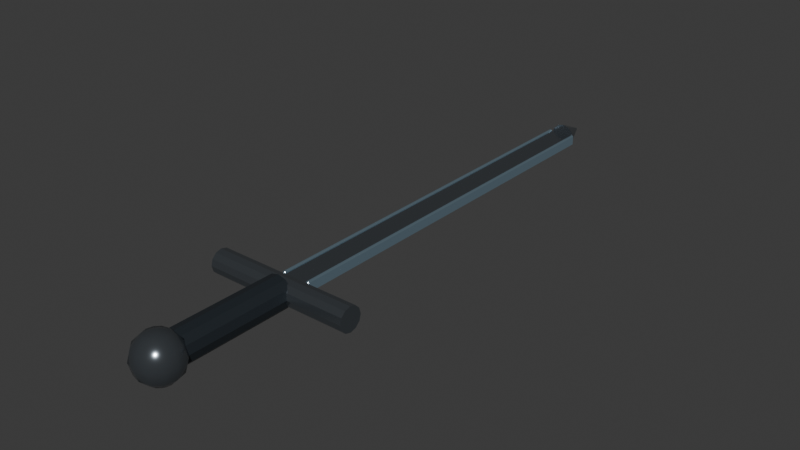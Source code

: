 # Source: WPN_Sword_A_TP_v01.blend  (saved by Blender 5.2.44; exported with 4.5.12 LTS)
import bpy
from mathutils import Matrix  # noqa: F401  (used for matrix-valued properties, if any)

bpy.ops.wm.read_factory_settings(use_empty=True)
scene = bpy.context.scene
scene.name = 'Scene'

# ---- collections
col_collection = bpy.data.collections.new('Collection'); scene.collection.children.link(col_collection)

# ---- materials (node trees are filled in below, after node groups)
mat_mat_wpn_sword_a = bpy.data.materials.new('MAT_WPN_Sword_A')
mat_mat_wpn_sword_a.diffuse_color = (0.035, 0.045, 0.055, 1.0)
mat_mat_wpn_sword_a_detail = bpy.data.materials.new('MAT_WPN_Sword_A_Detail')
mat_mat_wpn_sword_a_detail.diffuse_color = (0.22, 0.25, 0.28, 1.0)
mat_mat_wpn_sword_a_bladeedge = bpy.data.materials.new('MAT_WPN_Sword_A_BladeEdge')
mat_mat_wpn_sword_a_bladeedge.diffuse_color = (0.42, 0.5, 0.55, 1.0)

# ---- material node trees
mat_mat_wpn_sword_a.use_nodes = True; mat_mat_wpn_sword_a.node_tree.nodes.clear()
_N = mat_mat_wpn_sword_a.node_tree.nodes; _L = mat_mat_wpn_sword_a.node_tree.links
n0 = _N.new('ShaderNodeOutputMaterial'); n0.name = 'Material Output'; n0.location = (0, 0)
n1 = _N.new('ShaderNodeBsdfPrincipled'); n1.name = 'Principled BSDF'; n1.location = (0, 0)
n1.inputs[0].default_value = (0.035, 0.045, 0.055, 1.0)
n1.inputs[1].default_value = 0.5
n1.inputs[2].default_value = 0.38
n1.inputs[10].default_value = 0.005
_L.new(n1.outputs[0], n0.inputs[0])
n0.is_active_output = True
mat_mat_wpn_sword_a_detail.use_nodes = True; mat_mat_wpn_sword_a_detail.node_tree.nodes.clear()
_N = mat_mat_wpn_sword_a_detail.node_tree.nodes; _L = mat_mat_wpn_sword_a_detail.node_tree.links
n0 = _N.new('ShaderNodeOutputMaterial'); n0.name = 'Material Output'; n0.location = (0, 0)
n1 = _N.new('ShaderNodeBsdfPrincipled'); n1.name = 'Principled BSDF'; n1.location = (0, 0)
n1.inputs[0].default_value = (0.22, 0.25, 0.28, 1.0)
n1.inputs[1].default_value = 0.88
n1.inputs[2].default_value = 0.18
n1.inputs[10].default_value = 0.005
_L.new(n1.outputs[0], n0.inputs[0])
n0.is_active_output = True
mat_mat_wpn_sword_a_bladeedge.use_nodes = True; mat_mat_wpn_sword_a_bladeedge.node_tree.nodes.clear()
_N = mat_mat_wpn_sword_a_bladeedge.node_tree.nodes; _L = mat_mat_wpn_sword_a_bladeedge.node_tree.links
n0 = _N.new('ShaderNodeOutputMaterial'); n0.name = 'Material Output'; n0.location = (0, 0)
n1 = _N.new('ShaderNodeBsdfPrincipled'); n1.name = 'Principled BSDF'; n1.location = (0, 0)
n1.inputs[0].default_value = (0.42, 0.5, 0.55, 1.0)
n1.inputs[1].default_value = 0.9
n1.inputs[2].default_value = 0.12
n1.inputs[10].default_value = 0.005
n1.inputs[27].default_value = (0.08, 0.16, 0.22, 1.0)
n1.inputs[28].default_value = 0.25
_L.new(n1.outputs[0], n0.inputs[0])
n0.is_active_output = True

# ---- world
world_world = bpy.data.worlds.new('World'); scene.world = world_world
world_world.use_nodes = True; world_world.node_tree.nodes.clear()
_N = world_world.node_tree.nodes; _L = world_world.node_tree.links
n0 = _N.new('ShaderNodeOutputWorld'); n0.name = 'World Output'; n0.location = (200, 100)
n1 = _N.new('ShaderNodeBackground'); n1.name = 'Background'; n1.location = (-200, 100)
n1.inputs[0].default_value = (0.05088, 0.05088, 0.05088, 1.0)
_L.new(n1.outputs[0], n0.inputs[0])
n0.is_active_output = True
world_world.color = (0.05088, 0.05088, 0.05088)
world_world.sun_shadow_jitter_overblur = 0.0

# ---- meshes
me_mesh_hilt = bpy.data.meshes.new('MESH_Hilt')
me_mesh_hilt.from_pydata([(2.972e-09, -0.125, 0.034), (2.972e-09, 0.125, 0.034), (-0.017, -0.125, 0.02944), (-0.017, 0.125, 0.02944), (-0.02944, -0.125, 0.017), (-0.02944, 0.125, 0.017), (-0.034, -0.125, 1.977e-08), (-0.034, 0.125, -1.382e-08), (-0.02944, -0.125, -0.017), (-0.02944, 0.125, -0.017), (-0.017, -0.125, -0.02944), (-0.017, 0.125, -0.02944), (-2.972e-09, -0.125, -0.034), (-2.972e-09, 0.125, -0.034), (0.017, -0.125, -0.02944), (0.017, 0.125, -0.02944), (0.02944, -0.125, -0.017), (0.02944, 0.125, -0.017), (0.034, -0.125, 1.382e-08), (0.034, 0.125, -1.977e-08), (0.02944, -0.125, 0.017), (0.02944, 0.125, 0.017), (0.017, -0.125, 0.02944), (0.017, 0.125, 0.02944), (-0.16, 0.135, 0.026), (0.16, 0.135, 0.026), (-0.16, 0.148, 0.02252), (0.16, 0.148, 0.02252), (-0.16, 0.1575, 0.013), (0.16, 0.1575, 0.013), (-0.16, 0.161, 3.553e-17), (0.16, 0.161, -3.553e-17), (-0.16, 0.1575, -0.013), (0.16, 0.1575, -0.013), (-0.16, 0.148, -0.02252), (0.16, 0.148, -0.02252), (-0.16, 0.135, -0.026), (0.16, 0.135, -0.026), (-0.16, 0.122, -0.02252), (0.16, 0.122, -0.02252), (-0.16, 0.1125, -0.013), (0.16, 0.1125, -0.013), (-0.16, 0.109, 3.553e-17), (0.16, 0.109, -3.553e-17), (-0.16, 0.1125, 0.013), (0.16, 0.1125, 0.013), (-0.16, 0.122, 0.02252), (0.16, 0.122, 0.02252), (0.0, -0.145, 0.05), (0.0, -0.12, 0.0433), (0.0, -0.1017, 0.025), (0.0, -0.095, 0.0), (0.0, -0.1017, -0.025), (0.0, -0.12, -0.0433), (0.0, -0.145, -0.05), (0.0125, -0.1233, 0.0433), (0.02165, -0.1075, 0.025), (0.025, -0.1017, 0.0), (0.02165, -0.1075, -0.025), (0.0125, -0.1233, -0.0433), (0.02165, -0.1325, 0.0433), (0.0375, -0.1233, 0.025), (0.0433, -0.12, 0.0), (0.0375, -0.1233, -0.025), (0.02165, -0.1325, -0.0433), (0.025, -0.145, 0.0433), (0.0433, -0.145, 0.025), (0.05, -0.145, 0.0), (0.0433, -0.145, -0.025), (0.025, -0.145, -0.0433), (0.02165, -0.1575, 0.0433), (0.0375, -0.1667, 0.025), (0.0433, -0.17, 0.0), (0.0375, -0.1667, -0.025), (0.02165, -0.1575, -0.0433), (0.0125, -0.1667, 0.0433), (0.02165, -0.1825, 0.025), (0.025, -0.1883, 0.0), (0.02165, -0.1825, -0.025), (0.0125, -0.1667, -0.0433), (0.0, -0.17, 0.0433), (-4.47e-09, -0.1883, 0.025), (0.0, -0.195, 0.0), (-4.47e-09, -0.1883, -0.025), (0.0, -0.17, -0.0433), (-0.0125, -0.1667, 0.0433), (-0.02165, -0.1825, 0.025), (-0.025, -0.1883, 0.0), (-0.02165, -0.1825, -0.025), (-0.0125, -0.1667, -0.0433), (-0.02165, -0.1575, 0.0433), (-0.0375, -0.1667, 0.025), (-0.0433, -0.17, 0.0), (-0.0375, -0.1667, -0.025), (-0.02165, -0.1575, -0.0433), (-0.025, -0.145, 0.0433), (-0.0433, -0.145, 0.025), (-0.05, -0.145, 0.0), (-0.0433, -0.145, -0.025), (-0.025, -0.145, -0.0433), (-0.02165, -0.1325, 0.0433), (-0.0375, -0.1233, 0.025), (-0.0433, -0.12, 0.0), (-0.0375, -0.1233, -0.025), (-0.02165, -0.1325, -0.0433), (-0.0125, -0.1233, 0.0433), (-0.02165, -0.1075, 0.025), (-0.025, -0.1017, 0.0), (-0.02165, -0.1075, -0.025), (-0.0125, -0.1233, -0.0433)], [], [(0, 1, 3, 2), (2, 3, 5, 4), (4, 5, 7, 6), (6, 7, 9, 8), (8, 9, 11, 10), (10, 11, 13, 12), (12, 13, 15, 14), (14, 15, 17, 16), (16, 17, 19, 18), (18, 19, 21, 20), (3, 1, 23, 21, 19, 17, 15, 13, 11, 9, 7, 5), (20, 21, 23, 22), (22, 23, 1, 0), (0, 2, 4, 6, 8, 10, 12, 14, 16, 18, 20, 22), (24, 25, 27, 26), (26, 27, 29, 28), (28, 29, 31, 30), (30, 31, 33, 32), (32, 33, 35, 34), (34, 35, 37, 36), (36, 37, 39, 38), (38, 39, 41, 40), (40, 41, 43, 42), (42, 43, 45, 44), (27, 25, 47, 45, 43, 41, 39, 37, 35, 33, 31, 29), (44, 45, 47, 46), (46, 47, 25, 24), (24, 26, 28, 30, 32, 34, 36, 38, 40, 42, 44, 46), (50, 49, 55, 56), (53, 52, 58, 59), (51, 50, 56, 57), (49, 48, 55), (54, 53, 59), (52, 51, 57, 58), (59, 58, 63, 64), (57, 56, 61, 62), (55, 48, 60), (54, 59, 64), (58, 57, 62, 63), (56, 55, 60, 61), (64, 63, 68, 69), (62, 61, 66, 67), (60, 48, 65), (54, 64, 69), (63, 62, 67, 68), (61, 60, 65, 66), (67, 66, 71, 72), (65, 48, 70), (54, 69, 74), (68, 67, 72, 73), (66, 65, 70, 71), (69, 68, 73, 74), (70, 48, 75), (54, 74, 79), (73, 72, 77, 78), (71, 70, 75, 76), (74, 73, 78, 79), (72, 71, 76, 77), (54, 79, 84), (78, 77, 82, 83), (76, 75, 80, 81), (79, 78, 83, 84), (77, 76, 81, 82), (75, 48, 80), (54, 84, 89), (83, 82, 87, 88), (81, 80, 85, 86), (84, 83, 88, 89), (82, 81, 86, 87), (80, 48, 85), (54, 89, 94), (88, 87, 92, 93), (86, 85, 90, 91), (89, 88, 93, 94), (87, 86, 91, 92), (85, 48, 90), (93, 92, 97, 98), (91, 90, 95, 96), (94, 93, 98, 99), (92, 91, 96, 97), (90, 48, 95), (54, 94, 99), (96, 95, 100, 101), (99, 98, 103, 104), (97, 96, 101, 102), (95, 48, 100), (54, 99, 104), (98, 97, 102, 103), (104, 103, 108, 109), (102, 101, 106, 107), (100, 48, 105), (54, 104, 109), (103, 102, 107, 108), (101, 100, 105, 106), (109, 108, 52, 53), (107, 106, 50, 51), (105, 48, 49), (54, 109, 53), (108, 107, 51, 52), (106, 105, 49, 50)])
me_mesh_hilt.polygons.foreach_set('use_smooth', [0, 0, 0, 0, 0, 0, 0, 0, 0, 0, 0, 0, 0, 0, 0, 0, 0, 0, 0, 0, 0, 0, 0, 0, 0, 0, 0, 0, 1, 1, 1, 1, 1, 1, 1, 1, 1, 1, 1, 1, 1, 1, 1, 1, 1, 1, 1, 1, 1, 1, 1, 1, 1, 1, 1, 1, 1, 1, 1, 1, 1, 1, 1, 1, 1, 1, 1, 1, 1, 1, 1, 1, 1, 1, 1, 1, 1, 1, 1, 1, 1, 1, 1, 1, 1, 1, 1, 1, 1, 1, 1, 1, 1, 1, 1, 1, 1, 1, 1, 1])
me_mesh_hilt.polygons.foreach_set('material_index', [0, 0, 0, 0, 0, 0, 0, 0, 0, 0, 0, 0, 0, 0, 1, 1, 1, 1, 1, 1, 1, 1, 1, 1, 1, 1, 1, 1, 1, 1, 1, 1, 1, 1, 1, 1, 1, 1, 1, 1, 1, 1, 1, 1, 1, 1, 1, 1, 1, 1, 1, 1, 1, 1, 1, 1, 1, 1, 1, 1, 1, 1, 1, 1, 1, 1, 1, 1, 1, 1, 1, 1, 1, 1, 1, 1, 1, 1, 1, 1, 1, 1, 1, 1, 1, 1, 1, 1, 1, 1, 1, 1, 1, 1, 1, 1, 1, 1, 1, 1])
_uv = me_mesh_hilt.uv_layers.new(name='UVMap')
_uv.uv.foreach_set('vector', [1.0, 0.5, 1.0, 1.0, 0.9167, 1.0, 0.9167, 0.5, 0.9167, 0.5, 0.9167, 1.0, 0.8333, 1.0, 0.8333, 0.5, 0.8333, 0.5, 0.8333, 1.0, 0.75, 1.0, 0.75, 0.5, 0.75, 0.5, 0.75, 1.0, 0.6667, 1.0, 0.6667, 0.5, 0.6667, 0.5, 0.6667, 1.0, 0.5833, 1.0, 0.5833, 0.5, 0.5833, 0.5, 0.5833, 1.0, 0.5, 1.0, 0.5, 0.5, 0.5, 0.5, 0.5, 1.0, 0.4167, 1.0, 0.4167, 0.5, 0.4167, 0.5, 0.4167, 1.0, 0.3333, 1.0, 0.3333, 0.5, 0.3333, 0.5, 0.3333, 1.0, 0.25, 1.0, 0.25, 0.5, 0.25, 0.5, 0.25, 1.0, 0.1667, 1.0, 0.1667, 0.5, 0.37, 0.4578, 0.25, 0.49, 0.13, 0.4578, 0.04215, 0.37, 0.01, 0.25, 0.04215, 0.13, 0.13, 0.04215, 0.25, 0.01, 0.37, 0.04215, 0.4578, 0.13, 0.49, 0.25, 0.4578, 0.37, 0.1667, 0.5, 0.1667, 1.0, 0.08333, 1.0, 0.08333, 0.5, 0.08333, 0.5, 0.08333, 1.0, 7.451e-08, 1.0, 7.451e-08, 0.5, 0.75, 0.49, 0.87, 0.4578, 0.9578, 0.37, 0.99, 0.25, 0.9578, 0.13, 0.87, 0.04215, 0.75, 0.01, 0.63, 0.04215, 0.5422, 0.13, 0.51, 0.25, 0.5422, 0.37, 0.63, 0.4578, 1.0, 0.5, 1.0, 1.0, 0.9167, 1.0, 0.9167, 0.5, 0.9167, 0.5, 0.9167, 1.0, 0.8333, 1.0, 0.8333, 0.5, 0.8333, 0.5, 0.8333, 1.0, 0.75, 1.0, 0.75, 0.5, 0.75, 0.5, 0.75, 1.0, 0.6667, 1.0, 0.6667, 0.5, 0.6667, 0.5, 0.6667, 1.0, 0.5833, 1.0, 0.5833, 0.5, 0.5833, 0.5, 0.5833, 1.0, 0.5, 1.0, 0.5, 0.5, 0.5, 0.5, 0.5, 1.0, 0.4167, 1.0, 0.4167, 0.5, 0.4167, 0.5, 0.4167, 1.0, 0.3333, 1.0, 0.3333, 0.5, 0.3333, 0.5, 0.3333, 1.0, 0.25, 1.0, 0.25, 0.5, 0.25, 0.5, 0.25, 1.0, 0.1667, 1.0, 0.1667, 0.5, 0.37, 0.4578, 0.25, 0.49, 0.13, 0.4578, 0.04215, 0.37, 0.01, 0.25, 0.04215, 0.13, 0.13, 0.04215, 0.25, 0.01, 0.37, 0.04215, 0.4578, 0.13, 0.49, 0.25, 0.4578, 0.37, 0.1667, 0.5, 0.1667, 1.0, 0.08333, 1.0, 0.08333, 0.5, 0.08333, 0.5, 0.08333, 1.0, 7.451e-08, 1.0, 7.451e-08, 0.5, 0.75, 0.49, 0.87, 0.4578, 0.9578, 0.37, 0.99, 0.25, 0.9578, 0.13, 0.87, 0.04215, 0.75, 0.01, 0.63, 0.04215, 0.5422, 0.13, 0.51, 0.25, 0.5422, 0.37, 0.63, 0.4578, 0.75, 0.6667, 0.75, 0.8333, 0.6667, 0.8333, 0.6667, 0.6667, 0.75, 0.1667, 0.75, 0.3333, 0.6667, 0.3333, 0.6667, 0.1667, 0.75, 0.5, 0.75, 0.6667, 0.6667, 0.6667, 0.6667, 0.5, 0.75, 0.8333, 0.7083, 1.0, 0.6667, 0.8333, 0.7083, 0.0, 0.75, 0.1667, 0.6667, 0.1667, 0.75, 0.3333, 0.75, 0.5, 0.6667, 0.5, 0.6667, 0.3333, 0.6667, 0.1667, 0.6667, 0.3333, 0.5833, 0.3333, 0.5833, 0.1667, 0.6667, 0.5, 0.6667, 0.6667, 0.5833, 0.6667, 0.5833, 0.5, 0.6667, 0.8333, 0.625, 1.0, 0.5833, 0.8333, 0.625, 0.0, 0.6667, 0.1667, 0.5833, 0.1667, 0.6667, 0.3333, 0.6667, 0.5, 0.5833, 0.5, 0.5833, 0.3333, 0.6667, 0.6667, 0.6667, 0.8333, 0.5833, 0.8333, 0.5833, 0.6667, 0.5833, 0.1667, 0.5833, 0.3333, 0.5, 0.3333, 0.5, 0.1667, 0.5833, 0.5, 0.5833, 0.6667, 0.5, 0.6667, 0.5, 0.5, 0.5833, 0.8333, 0.5417, 1.0, 0.5, 0.8333, 0.5417, 0.0, 0.5833, 0.1667, 0.5, 0.1667, 0.5833, 0.3333, 0.5833, 0.5, 0.5, 0.5, 0.5, 0.3333, 0.5833, 0.6667, 0.5833, 0.8333, 0.5, 0.8333, 0.5, 0.6667, 0.5, 0.5, 0.5, 0.6667, 0.4167, 0.6667, 0.4167, 0.5, 0.5, 0.8333, 0.4583, 1.0, 0.4167, 0.8333, 0.4583, 0.0, 0.5, 0.1667, 0.4167, 0.1667, 0.5, 0.3333, 0.5, 0.5, 0.4167, 0.5, 0.4167, 0.3333, 0.5, 0.6667, 0.5, 0.8333, 0.4167, 0.8333, 0.4167, 0.6667, 0.5, 0.1667, 0.5, 0.3333, 0.4167, 0.3333, 0.4167, 0.1667, 0.4167, 0.8333, 0.375, 1.0, 0.3333, 0.8333, 0.375, 0.0, 0.4167, 0.1667, 0.3333, 0.1667, 0.4167, 0.3333, 0.4167, 0.5, 0.3333, 0.5, 0.3333, 0.3333, 0.4167, 0.6667, 0.4167, 0.8333, 0.3333, 0.8333, 0.3333, 0.6667, 0.4167, 0.1667, 0.4167, 0.3333, 0.3333, 0.3333, 0.3333, 0.1667, 0.4167, 0.5, 0.4167, 0.6667, 0.3333, 0.6667, 0.3333, 0.5, 0.2917, 0.0, 0.3333, 0.1667, 0.25, 0.1667, 0.3333, 0.3333, 0.3333, 0.5, 0.25, 0.5, 0.25, 0.3333, 0.3333, 0.6667, 0.3333, 0.8333, 0.25, 0.8333, 0.25, 0.6667, 0.3333, 0.1667, 0.3333, 0.3333, 0.25, 0.3333, 0.25, 0.1667, 0.3333, 0.5, 0.3333, 0.6667, 0.25, 0.6667, 0.25, 0.5, 0.3333, 0.8333, 0.2917, 1.0, 0.25, 0.8333, 0.2083, 0.0, 0.25, 0.1667, 0.1667, 0.1667, 0.25, 0.3333, 0.25, 0.5, 0.1667, 0.5, 0.1667, 0.3333, 0.25, 0.6667, 0.25, 0.8333, 0.1667, 0.8333, 0.1667, 0.6667, 0.25, 0.1667, 0.25, 0.3333, 0.1667, 0.3333, 0.1667, 0.1667, 0.25, 0.5, 0.25, 0.6667, 0.1667, 0.6667, 0.1667, 0.5, 0.25, 0.8333, 0.2083, 1.0, 0.1667, 0.8333, 0.125, 0.0, 0.1667, 0.1667, 0.08333, 0.1667, 0.1667, 0.3333, 0.1667, 0.5, 0.08333, 0.5, 0.08333, 0.3333, 0.1667, 0.6667, 0.1667, 0.8333, 0.08333, 0.8333, 0.08333, 0.6667, 0.1667, 0.1667, 0.1667, 0.3333, 0.08333, 0.3333, 0.08333, 0.1667, 0.1667, 0.5, 0.1667, 0.6667, 0.08333, 0.6667, 0.08333, 0.5, 0.1667, 0.8333, 0.125, 1.0, 0.08333, 0.8333, 0.08333, 0.3333, 0.08333, 0.5, 0.0, 0.5, 0.0, 0.3333, 0.08333, 0.6667, 0.08333, 0.8333, 0.0, 0.8333, 0.0, 0.6667, 0.08333, 0.1667, 0.08333, 0.3333, 0.0, 0.3333, 0.0, 0.1667, 0.08333, 0.5, 0.08333, 0.6667, 0.0, 0.6667, 0.0, 0.5, 0.08333, 0.8333, 0.04167, 1.0, 0.0, 0.8333, 0.04167, 0.0, 0.08333, 0.1667, 0.0, 0.1667, 1.0, 0.6667, 1.0, 0.8333, 0.9167, 0.8333, 0.9167, 0.6667, 1.0, 0.1667, 1.0, 0.3333, 0.9167, 0.3333, 0.9167, 0.1667, 1.0, 0.5, 1.0, 0.6667, 0.9167, 0.6667, 0.9167, 0.5, 1.0, 0.8333, 0.9583, 1.0, 0.9167, 0.8333, 0.9583, 0.0, 1.0, 0.1667, 0.9167, 0.1667, 1.0, 0.3333, 1.0, 0.5, 0.9167, 0.5, 0.9167, 0.3333, 0.9167, 0.1667, 0.9167, 0.3333, 0.8333, 0.3333, 0.8333, 0.1667, 0.9167, 0.5, 0.9167, 0.6667, 0.8333, 0.6667, 0.8333, 0.5, 0.9167, 0.8333, 0.875, 1.0, 0.8333, 0.8333, 0.875, 0.0, 0.9167, 0.1667, 0.8333, 0.1667, 0.9167, 0.3333, 0.9167, 0.5, 0.8333, 0.5, 0.8333, 0.3333, 0.9167, 0.6667, 0.9167, 0.8333, 0.8333, 0.8333, 0.8333, 0.6667, 0.8333, 0.1667, 0.8333, 0.3333, 0.75, 0.3333, 0.75, 0.1667, 0.8333, 0.5, 0.8333, 0.6667, 0.75, 0.6667, 0.75, 0.5, 0.8333, 0.8333, 0.7917, 1.0, 0.75, 0.8333, 0.7917, 0.0, 0.8333, 0.1667, 0.75, 0.1667, 0.8333, 0.3333, 0.8333, 0.5, 0.75, 0.5, 0.75, 0.3333, 0.8333, 0.6667, 0.8333, 0.8333, 0.75, 0.8333, 0.75, 0.6667])
me_mesh_hilt.materials.append(mat_mat_wpn_sword_a)
me_mesh_hilt.materials.append(mat_mat_wpn_sword_a_detail)
me_mesh_hilt.update()
me_mesh_blade = bpy.data.meshes.new('MESH_Blade')
me_mesh_blade.from_pydata([(-0.0235, -0.446, -0.009), (-0.0235, -0.45, -0.005), (-0.0275, -0.446, -0.005), (-0.0235, -0.45, 0.005), (-0.0235, -0.446, 0.009), (-0.0275, -0.446, 0.005), (-0.0235, 0.446, -0.009), (-0.0275, 0.446, -0.005), (-0.0235, 0.45, -0.005), (-0.0235, 0.446, 0.009), (-0.0235, 0.45, 0.005), (-0.0275, 0.446, 0.005), (0.0235, -0.446, -0.009), (0.0275, -0.446, -0.005), (0.0235, -0.45, -0.005), (0.0235, -0.446, 0.009), (0.0235, -0.45, 0.005), (0.0275, -0.446, 0.005), (0.0235, 0.446, -0.009), (0.0235, 0.45, -0.005), (0.0275, 0.446, -0.005), (0.0235, 0.446, 0.009), (0.0275, 0.446, 0.005), (0.0235, 0.45, 0.005), (2.448e-09, 0.445, 0.028), (1.748e-10, 0.505, 0.002), (-0.014, 0.445, 0.02425), (-0.001, 0.505, 0.001732), (-0.02425, 0.445, 0.014), (-0.001732, 0.505, 0.001), (-0.028, 0.445, 1.421e-09), (-0.002, 0.505, 1.202e-09), (-0.02425, 0.445, -0.014), (-0.001732, 0.505, -0.001), (-0.014, 0.445, -0.02425), (-0.001, 0.505, -0.001732), (-2.448e-09, 0.445, -0.028), (-1.748e-10, 0.505, -0.002), (0.014, 0.445, -0.02425), (0.001, 0.505, -0.001732), (0.02425, 0.445, -0.014), (0.001732, 0.505, -0.001), (0.028, 0.445, -3.475e-09), (0.002, 0.505, 8.52e-10), (0.02425, 0.445, 0.014), (0.001732, 0.505, 0.001), (0.014, 0.445, 0.02425), (0.001, 0.505, 0.001732)], [], [(0, 1, 2), (3, 4, 5), (6, 7, 8), (9, 10, 11), (12, 13, 14), (15, 16, 17), (18, 19, 20), (21, 22, 23), (6, 0, 2, 7), (1, 3, 5, 2), (4, 9, 11, 5), (10, 8, 7, 11), (18, 6, 8, 19), (9, 21, 23, 10), (22, 20, 19, 23), (12, 18, 20, 13), (21, 15, 17, 22), (16, 14, 13, 17), (0, 12, 14, 1), (15, 4, 3, 16), (6, 18, 12, 0), (2, 5, 11, 7), (14, 16, 3, 1), (21, 9, 4, 15), (8, 10, 23, 19), (20, 22, 17, 13), (24, 25, 27, 26), (26, 27, 29, 28), (28, 29, 31, 30), (30, 31, 33, 32), (32, 33, 35, 34), (34, 35, 37, 36), (36, 37, 39, 38), (38, 39, 41, 40), (40, 41, 43, 42), (42, 43, 45, 44), (27, 25, 47, 45, 43, 41, 39, 37, 35, 33, 31, 29), (44, 45, 47, 46), (46, 47, 25, 24), (24, 26, 28, 30, 32, 34, 36, 38, 40, 42, 44, 46)])
_uv = me_mesh_blade.uv_layers.new(name='UVMap')
_uv.uv.foreach_set('vector', [0.1432, 0.7489, 0.1432, 0.75, 0.125, 0.7489, 0.5694, 0.9818, 0.625, 0.9818, 0.5694, 1.0, 0.1432, 0.5011, 0.125, 0.5011, 0.1432, 0.5, 0.625, 0.2618, 0.5694, 0.2682, 0.5694, 0.2492, 0.3568, 0.7489, 0.4167, 0.7489, 0.3937, 0.7591, 0.6341, 0.7585, 0.5694, 0.7682, 0.5694, 0.7492, 0.3568, 0.5011, 0.3937, 0.4909, 0.4167, 0.5011, 0.6341, 0.4963, 0.5694, 0.5011, 0.5694, 0.4864, 0.1432, 0.5011, 0.1432, 0.7489, 0.125, 0.7489, 0.125, 0.5011, 0.4306, 0.0, 0.5694, 0.0, 0.5694, 0.001111, 0.4306, 0.001111, 0.625, 0.001111, 0.625, 0.2618, 0.5694, 0.2492, 0.5694, 0.001111, 0.5694, 0.2682, 0.4306, 0.2682, 0.4306, 0.2489, 0.5694, 0.2492, 0.3568, 0.5011, 0.1432, 0.5011, 0.1432, 0.5, 0.3937, 0.4909, 0.625, 0.2618, 0.6341, 0.4963, 0.5694, 0.4864, 0.5694, 0.2682, 0.5694, 0.5011, 0.4167, 0.5011, 0.3937, 0.4909, 0.5694, 0.4864, 0.3568, 0.7489, 0.3568, 0.5011, 0.4167, 0.5011, 0.4167, 0.7489, 0.6341, 0.4963, 0.6341, 0.7585, 0.5694, 0.7492, 0.5694, 0.5011, 0.5694, 0.7682, 0.3937, 0.7591, 0.4167, 0.7489, 0.5694, 0.7492, 0.1432, 0.7489, 0.3568, 0.7489, 0.3937, 0.7591, 0.1432, 0.75, 0.6341, 0.7585, 0.625, 0.9818, 0.5694, 0.9818, 0.5694, 0.7682, 0.1432, 0.5011, 0.3568, 0.5011, 0.3568, 0.7489, 0.1432, 0.7489, 0.4306, 0.001111, 0.5694, 0.001111, 0.5694, 0.2492, 0.4306, 0.2489, 0.3937, 0.7591, 0.5694, 0.7682, 0.5694, 0.9818, 0.4306, 0.9818, 0.6341, 0.4963, 0.8568, 0.5011, 0.8568, 0.7489, 0.6341, 0.7585, 0.4306, 0.2682, 0.5694, 0.2682, 0.5694, 0.4864, 0.3937, 0.4909, 0.4167, 0.5011, 0.5694, 0.5011, 0.5694, 0.7492, 0.4167, 0.7489, 1.0, 0.5, 1.0, 1.0, 0.9167, 1.0, 0.9167, 0.5, 0.9167, 0.5, 0.9167, 1.0, 0.8333, 1.0, 0.8333, 0.5, 0.8333, 0.5, 0.8333, 1.0, 0.75, 1.0, 0.75, 0.5, 0.75, 0.5, 0.75, 1.0, 0.6667, 1.0, 0.6667, 0.5, 0.6667, 0.5, 0.6667, 1.0, 0.5833, 1.0, 0.5833, 0.5, 0.5833, 0.5, 0.5833, 1.0, 0.5, 1.0, 0.5, 0.5, 0.5, 0.5, 0.5, 1.0, 0.4167, 1.0, 0.4167, 0.5, 0.4167, 0.5, 0.4167, 1.0, 0.3333, 1.0, 0.3333, 0.5, 0.3333, 0.5, 0.3333, 1.0, 0.25, 1.0, 0.25, 0.5, 0.25, 0.5, 0.25, 1.0, 0.1667, 1.0, 0.1667, 0.5, 0.37, 0.4578, 0.25, 0.49, 0.13, 0.4578, 0.04215, 0.37, 0.01, 0.25, 0.04215, 0.13, 0.13, 0.04215, 0.25, 0.01, 0.37, 0.04215, 0.4578, 0.13, 0.49, 0.25, 0.4578, 0.37, 0.1667, 0.5, 0.1667, 1.0, 0.08333, 1.0, 0.08333, 0.5, 0.08333, 0.5, 0.08333, 1.0, 7.451e-08, 1.0, 7.451e-08, 0.5, 0.75, 0.49, 0.87, 0.4578, 0.9578, 0.37, 0.99, 0.25, 0.9578, 0.13, 0.87, 0.04215, 0.75, 0.01, 0.63, 0.04215, 0.5422, 0.13, 0.51, 0.25, 0.5422, 0.37, 0.63, 0.4578])
me_mesh_blade.materials.append(mat_mat_wpn_sword_a_detail)
me_mesh_blade.update()
me_mesh_bladeedge = bpy.data.meshes.new('MESH_BladeEdge')
me_mesh_bladeedge.from_pydata([(-0.0015, -0.438, -0.0115), (-0.0015, -0.44, -0.0095), (-0.0035, -0.438, -0.0095), (-0.0015, -0.44, 0.0095), (-0.0015, -0.438, 0.0115), (-0.0035, -0.438, 0.0095), (-0.0015, 0.438, -0.0115), (-0.0035, 0.438, -0.0095), (-0.0015, 0.44, -0.0095), (-0.0015, 0.438, 0.0115), (-0.0015, 0.44, 0.0095), (-0.0035, 0.438, 0.0095), (0.0015, -0.438, -0.0115), (0.0035, -0.438, -0.0095), (0.0015, -0.44, -0.0095), (0.0015, -0.438, 0.0115), (0.0015, -0.44, 0.0095), (0.0035, -0.438, 0.0095), (0.0015, 0.438, -0.0115), (0.0015, 0.44, -0.0095), (0.0035, 0.438, -0.0095), (0.0015, 0.438, 0.0115), (0.0035, 0.438, 0.0095), (0.0015, 0.44, 0.0095), (0.0565, -0.438, -0.0115), (0.0565, -0.44, -0.0095), (0.0545, -0.438, -0.0095), (0.0565, -0.44, 0.0095), (0.0565, -0.438, 0.0115), (0.0545, -0.438, 0.0095), (0.0565, 0.438, -0.0115), (0.0545, 0.438, -0.0095), (0.0565, 0.44, -0.0095), (0.0565, 0.438, 0.0115), (0.0565, 0.44, 0.0095), (0.0545, 0.438, 0.0095), (0.0595, -0.438, -0.0115), (0.0615, -0.438, -0.0095), (0.0595, -0.44, -0.0095), (0.0595, -0.438, 0.0115), (0.0595, -0.44, 0.0095), (0.0615, -0.438, 0.0095), (0.0595, 0.438, -0.0115), (0.0595, 0.44, -0.0095), (0.0615, 0.438, -0.0095), (0.0595, 0.438, 0.0115), (0.0615, 0.438, 0.0095), (0.0595, 0.44, 0.0095)], [], [(0, 1, 2), (3, 4, 5), (6, 7, 8), (9, 10, 11), (12, 13, 14), (15, 16, 17), (18, 19, 20), (21, 22, 23), (6, 0, 2, 7), (1, 3, 5, 2), (4, 9, 11, 5), (10, 8, 7, 11), (18, 6, 8, 19), (9, 21, 23, 10), (22, 20, 19, 23), (12, 18, 20, 13), (21, 15, 17, 22), (16, 14, 13, 17), (0, 12, 14, 1), (15, 4, 3, 16), (6, 18, 12, 0), (2, 5, 11, 7), (14, 16, 3, 1), (21, 9, 4, 15), (8, 10, 23, 19), (20, 22, 17, 13), (24, 25, 26), (27, 28, 29), (30, 31, 32), (33, 34, 35), (36, 37, 38), (39, 40, 41), (42, 43, 44), (45, 46, 47), (30, 24, 26, 31), (25, 27, 29, 26), (28, 33, 35, 29), (34, 32, 31, 35), (42, 30, 32, 43), (33, 45, 47, 34), (46, 44, 43, 47), (36, 42, 44, 37), (45, 39, 41, 46), (40, 38, 37, 41), (24, 36, 38, 25), (39, 28, 27, 40), (30, 42, 36, 24), (26, 29, 35, 31), (38, 40, 27, 25), (45, 33, 28, 39), (32, 34, 47, 43), (44, 46, 41, 37)])
_uv = me_mesh_bladeedge.uv_layers.new(name='UVMap')
_uv.uv.foreach_set('vector', [0.1964, 0.7494, 0.1964, 0.75, 0.125, 0.7494, 0.6033, 0.9286, 0.625, 0.9286, 0.6033, 1.0, 0.1964, 0.5006, 0.125, 0.5006, 0.1964, 0.5, 0.625, 0.2974, 0.6033, 0.3214, 0.6033, 0.2496, 0.3036, 0.7494, 0.3913, 0.7494, 0.3502, 0.7857, 0.6607, 0.7854, 0.6033, 0.8214, 0.6033, 0.7496, 0.3036, 0.5006, 0.3502, 0.4643, 0.3913, 0.5006, 0.6607, 0.4826, 0.6033, 0.5006, 0.6033, 0.4464, 0.1964, 0.5006, 0.1964, 0.7494, 0.125, 0.7494, 0.125, 0.5006, 0.3967, 0.0, 0.6033, 0.0, 0.6033, 0.0005682, 0.3967, 0.0005682, 0.625, 0.0005682, 0.625, 0.2974, 0.6033, 0.2496, 0.6033, 0.0005682, 0.6033, 0.3214, 0.3967, 0.3214, 0.3967, 0.2494, 0.6033, 0.2496, 0.3036, 0.5006, 0.1964, 0.5006, 0.1964, 0.5, 0.3502, 0.4643, 0.625, 0.2974, 0.6607, 0.4826, 0.6033, 0.4464, 0.6033, 0.3214, 0.6033, 0.5006, 0.3913, 0.5006, 0.3502, 0.4643, 0.6033, 0.4464, 0.3036, 0.7494, 0.3036, 0.5006, 0.3913, 0.5006, 0.3913, 0.7494, 0.6607, 0.4826, 0.6607, 0.7854, 0.6033, 0.7496, 0.6033, 0.5006, 0.6033, 0.8214, 0.3502, 0.7857, 0.3913, 0.7494, 0.6033, 0.7496, 0.1964, 0.7494, 0.3036, 0.7494, 0.3502, 0.7857, 0.1964, 0.75, 0.6607, 0.7854, 0.625, 0.9286, 0.6033, 0.9286, 0.6033, 0.8214, 0.1964, 0.5006, 0.3036, 0.5006, 0.3036, 0.7494, 0.1964, 0.7494, 0.3967, 0.0005682, 0.6033, 0.0005682, 0.6033, 0.2496, 0.3967, 0.2494, 0.3502, 0.7857, 0.6033, 0.8214, 0.6033, 0.9286, 0.3967, 0.9286, 0.6607, 0.4826, 0.8036, 0.5006, 0.8036, 0.7494, 0.6607, 0.7854, 0.3967, 0.3214, 0.6033, 0.3214, 0.6033, 0.4464, 0.3502, 0.4643, 0.3913, 0.5006, 0.6033, 0.5006, 0.6033, 0.7496, 0.3913, 0.7494, 0.1964, 0.7494, 0.1964, 0.75, 0.125, 0.7494, 0.6033, 0.9286, 0.625, 0.9286, 0.6033, 1.0, 0.1964, 0.5006, 0.125, 0.5006, 0.1964, 0.5, 0.625, 0.2974, 0.6033, 0.3214, 0.6033, 0.2496, 0.3036, 0.7494, 0.3913, 0.7494, 0.3502, 0.7857, 0.6607, 0.7854, 0.6033, 0.8214, 0.6033, 0.7496, 0.3036, 0.5006, 0.3502, 0.4643, 0.3913, 0.5006, 0.6607, 0.4826, 0.6033, 0.5006, 0.6033, 0.4464, 0.1964, 0.5006, 0.1964, 0.7494, 0.125, 0.7494, 0.125, 0.5006, 0.3967, 0.0, 0.6033, 0.0, 0.6033, 0.0005682, 0.3967, 0.0005682, 0.625, 0.0005682, 0.625, 0.2974, 0.6033, 0.2496, 0.6033, 0.0005682, 0.6033, 0.3214, 0.3967, 0.3214, 0.3967, 0.2494, 0.6033, 0.2496, 0.3036, 0.5006, 0.1964, 0.5006, 0.1964, 0.5, 0.3502, 0.4643, 0.625, 0.2974, 0.6607, 0.4826, 0.6033, 0.4464, 0.6033, 0.3214, 0.6033, 0.5006, 0.3913, 0.5006, 0.3502, 0.4643, 0.6033, 0.4464, 0.3036, 0.7494, 0.3036, 0.5006, 0.3913, 0.5006, 0.3913, 0.7494, 0.6607, 0.4826, 0.6607, 0.7854, 0.6033, 0.7496, 0.6033, 0.5006, 0.6033, 0.8214, 0.3502, 0.7857, 0.3913, 0.7494, 0.6033, 0.7496, 0.1964, 0.7494, 0.3036, 0.7494, 0.3502, 0.7857, 0.1964, 0.75, 0.6607, 0.7854, 0.625, 0.9286, 0.6033, 0.9286, 0.6033, 0.8214, 0.1964, 0.5006, 0.3036, 0.5006, 0.3036, 0.7494, 0.1964, 0.7494, 0.3967, 0.0005682, 0.6033, 0.0005682, 0.6033, 0.2496, 0.3967, 0.2494, 0.3502, 0.7857, 0.6033, 0.8214, 0.6033, 0.9286, 0.3967, 0.9286, 0.6607, 0.4826, 0.8036, 0.5006, 0.8036, 0.7494, 0.6607, 0.7854, 0.3967, 0.3214, 0.6033, 0.3214, 0.6033, 0.4464, 0.3502, 0.4643, 0.3913, 0.5006, 0.6033, 0.5006, 0.6033, 0.7496, 0.3913, 0.7494])
me_mesh_bladeedge.materials.append(mat_mat_wpn_sword_a_bladeedge)
me_mesh_bladeedge.update()

# ---- objects
ob_mesh_hilt = bpy.data.objects.new('MESH_Hilt', me_mesh_hilt)
ob_mesh_blade = bpy.data.objects.new('MESH_Blade', me_mesh_blade)
ob_mesh_bladeedge = bpy.data.objects.new('MESH_BladeEdge', me_mesh_bladeedge)
ob_wpn_sword_a_tp = bpy.data.objects.new('WPN_Sword_A_TP', None)
ob_socket_grip_r = bpy.data.objects.new('SOCKET_Grip_R', None)
ob_socket_grip_l = bpy.data.objects.new('SOCKET_Grip_L', None)
ob_socket_blade_start = bpy.data.objects.new('SOCKET_Blade_Start', None)
ob_socket_blade_end = bpy.data.objects.new('SOCKET_Blade_End', None)
ob_socket_sweep_start = bpy.data.objects.new('SOCKET_Sweep_Start', None)
ob_socket_sweep_end = bpy.data.objects.new('SOCKET_Sweep_End', None)
ob_socket_back = bpy.data.objects.new('SOCKET_Back', None)

# ---- transforms, parenting, visibility, modifiers, constraints
ob_mesh_hilt.parent = ob_wpn_sword_a_tp
ob_mesh_hilt.location = (0.0, -0.005, 0.0)
ob_mesh_hilt.rotation_mode = 'QUATERNION'
ob_mesh_hilt.rotation_quaternion = (1.0, 0.0, 0.0, 0.0)
ob_mesh_blade.parent = ob_wpn_sword_a_tp
ob_mesh_blade.location = (0.0, 0.6, 0.0)
ob_mesh_bladeedge.parent = ob_wpn_sword_a_tp
ob_mesh_bladeedge.location = (-0.029, 0.6, 0.0)
ob_wpn_sword_a_tp.location = (0.0, 0.0, 0.0)
ob_wpn_sword_a_tp.empty_display_size = 0.08
ob_socket_grip_r.parent = ob_wpn_sword_a_tp
ob_socket_grip_r.location = (0.0, 0.0, 0.0)
ob_socket_grip_r.empty_display_size = 0.055
ob_socket_grip_l.parent = ob_wpn_sword_a_tp
ob_socket_grip_l.location = (0.0, 0.08, 0.0)
ob_socket_grip_l.empty_display_size = 0.055
ob_socket_blade_start.parent = ob_wpn_sword_a_tp
ob_socket_blade_start.location = (0.0, 0.15, 0.0)
ob_socket_blade_start.empty_display_size = 0.055
ob_socket_blade_end.parent = ob_wpn_sword_a_tp
ob_socket_blade_end.location = (0.0, 1.105, 0.0)
ob_socket_blade_end.empty_display_size = 0.055
ob_socket_sweep_start.parent = ob_wpn_sword_a_tp
ob_socket_sweep_start.location = (0.0, 0.15, 0.0)
ob_socket_sweep_start.empty_display_size = 0.055
ob_socket_sweep_end.parent = ob_wpn_sword_a_tp
ob_socket_sweep_end.location = (0.0, 1.105, 0.0)
ob_socket_sweep_end.empty_display_size = 0.055
ob_socket_back.parent = ob_wpn_sword_a_tp
ob_socket_back.location = (0.0, 0.26, 0.0)
ob_socket_back.empty_display_size = 0.055

# ---- collection membership
col_collection.objects.link(ob_mesh_hilt)
col_collection.objects.link(ob_mesh_blade)
col_collection.objects.link(ob_mesh_bladeedge)
col_collection.objects.link(ob_wpn_sword_a_tp)
col_collection.objects.link(ob_socket_grip_r)
col_collection.objects.link(ob_socket_grip_l)
col_collection.objects.link(ob_socket_blade_start)
col_collection.objects.link(ob_socket_blade_end)
col_collection.objects.link(ob_socket_sweep_start)
col_collection.objects.link(ob_socket_sweep_end)
col_collection.objects.link(ob_socket_back)

# ---- scene / render settings (as saved in the file)
scene.frame_start = 1; scene.frame_end = 250; scene.frame_set(1)
scene.render.engine = 'BLENDER_EEVEE_NEXT'
scene.render.fps = 30
scene.render.bake_bias = 0.0
scene.render.bake_samples = 0
scene.render.compositor_device = 'GPU'
scene.eevee.use_volume_custom_range = False
scene.eevee.fast_gi_thickness_near = 0.1
scene.eevee.fast_gi_thickness_far = 0.0
scene.eevee.ray_tracing_options.screen_trace_thickness = 0.1
bpy.context.view_layer.update()

# ---- added for rendering (the .blend has no active camera and no usable light): camera, sun
cam_auto = bpy.data.cameras.new('AutoCamera')
cam_auto.lens = 50.0
cam_auto.sensor_width = 36.0
cam_auto.clip_end = 1000.0
ob_auto_camera = bpy.data.objects.new('AutoCamera', cam_auto)
scene.collection.objects.link(ob_auto_camera)
ob_auto_camera.location = (1.24663, -1.04345, 0.997301)
ob_auto_camera.rotation_euler = (1.09748, -7.21219e-08, 0.694738)
scene.camera = ob_auto_camera
light_auto_sun = bpy.data.lights.new('AutoSun', 'SUN')
light_auto_sun.energy = 3.0
light_auto_sun.angle = 0.0523599
ob_auto_sun = bpy.data.objects.new('AutoSun', light_auto_sun)
scene.collection.objects.link(ob_auto_sun)
ob_auto_sun.rotation_euler = (0.872665, 0.174533, 0.523599)
bpy.context.view_layer.update()
